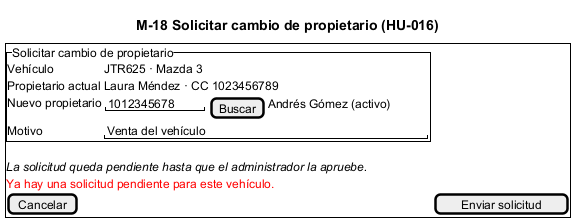

The diagram above was rendered by PlantUML. Its source (embedded in the PNG):
@startsalt M-18_SolicitarCambio
title M-18 Solicitar cambio de propietario (HU-016)
{+
  {^"Solicitar cambio de propietario"
    Vehículo | JTR625 · Mazda 3
    Propietario actual | Laura Méndez · CC 1023456789
    Nuevo propietario | { "1012345678  " | [Buscar] | Andrés Gómez (activo) }
    Motivo | "Venta del vehículo                      "
  }
  <i>La solicitud queda pendiente hasta que el administrador la apruebe.</i>
  <color:red>Ya hay una solicitud pendiente para este vehículo.</color>
  [Cancelar] | [Enviar solicitud]
}
@endsalt